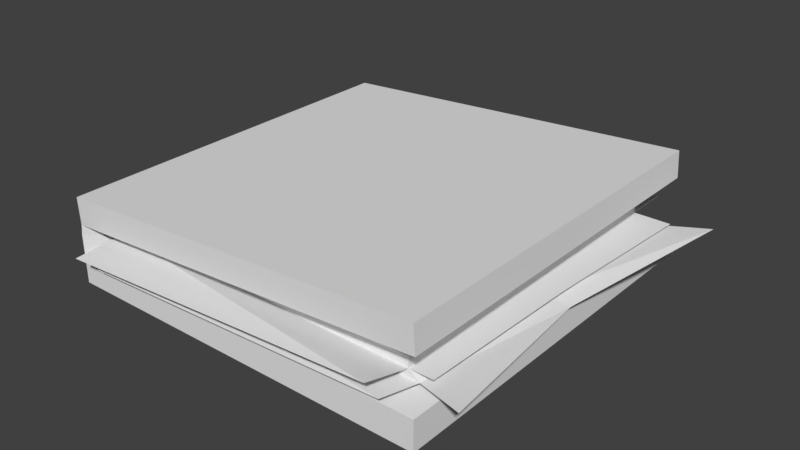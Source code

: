 # Source: Manual.blend  (saved by Blender 2.78.0; exported with 4.5.12 LTS)
import bpy
from mathutils import Matrix  # noqa: F401  (used for matrix-valued properties, if any)

bpy.ops.wm.read_factory_settings(use_empty=True)
scene = bpy.context.scene
scene.name = 'Scene'

# ---- collections
col_collection_1 = bpy.data.collections.new('Collection 1'); scene.collection.children.link(col_collection_1)

# ---- materials (node trees are filled in below, after node groups)
mat_mat_object_manual = bpy.data.materials.new('MAT_Object_manual')
mat_mat_object_manual.alpha_threshold = 0.0
mat_mat_object_manual.use_transparent_shadow = False
mat_mat_object_manual.roughness = 0.5
mat_mat_object_manual.line_color = (0.0, 0.0, 0.0, 1.0)

# ---- material node trees

# ---- world
world_world = bpy.data.worlds.new('World'); scene.world = world_world
world_world.color = (0.05088, 0.05088, 0.05088)
world_world.use_sun_shadow = False
world_world.sun_shadow_jitter_overblur = 0.0
world_world.cycles.sampling_method = 'MANUAL'

# ---- meshes
me_cube = bpy.data.meshes.new('Cube')
me_cube.from_pydata([(0.9327, 1.005, -0.227), (0.9327, -0.9948, -0.227), (-1.067, -0.9948, -0.227), (-1.067, 1.005, -0.227), (0.9289, 1.005, 0.3464), (0.9289, -0.9948, 0.3464), (-1.067, -0.9948, 0.2244), (-1.067, 1.005, 0.2244), (0.9375, 1.005, 0.2059), (0.9375, -0.9948, 0.2059), (-1.059, -0.9948, 0.08391), (-1.059, 1.005, 0.08391), (0.9327, 1.005, -0.0717), (0.9327, -0.9948, -0.0717), (-1.067, -0.9948, -0.0717), (-1.067, 1.005, -0.0717), (0.7977, 0.8702, -0.06121), (0.7977, 0.8702, 0.07316), (0.7977, -0.8598, -0.06121), (0.7977, -0.8598, 0.07316), (-0.9323, -0.8598, -0.06121), (-0.9323, -0.8598, 0.07316), (-0.9323, 0.8702, -0.06121), (-0.9323, 0.8702, 0.07316), (-1.067, -0.9948, 0.02954), (-1.067, 1.005, 0.02954), (0.7977, 0.8702, 0.02636), (0.7977, -0.8598, 0.02636), (-0.9323, -0.8598, 0.02636), (-0.9323, 0.8702, 0.02636), (-1.067, 0.005176, 0.2244), (0.9289, 0.005175, 0.3464), (-1.067, -0.9948, -0.02108), (-1.067, 1.005, -0.02108), (0.8527, 0.8702, -0.01743), (0.8527, -0.8598, -0.01743), (-0.9323, -0.8598, -0.01743), (-0.9323, 0.8702, -0.01743), (-1.067, 0.005176, -0.227), (0.9327, 0.005176, -0.227), (-1.059, 0.005176, 0.08391), (0.9375, 0.005175, 0.2059), (0.9327, 0.005175, -0.0717), (-1.067, 0.005176, -0.0717), (0.7977, 0.005175, 0.07316), (0.7977, 0.005175, -0.06121), (0.7977, 0.005175, 0.02636), (-1.067, 0.005176, 0.02954), (-1.067, 0.005176, -0.02108), (0.8527, 0.005175, -0.01743), (0.9912, 0.8702, 0.02636), (0.9197, -0.8598, 0.02636), (0.9392, 0.005175, 0.02636), (1.164, 0.975, 0.01467), (1.093, -0.9325, -0.0006863), (0.982, 0.005673, -0.03416), (0.7977, 1.108, 0.02636), (-0.9323, 1.108, 0.02636), (0.7977, 1.032, -0.06121), (-0.9323, 1.032, -0.06121), (0.8051, -1.046, -0.009736), (-0.8848, -1.058, -0.06642), (0.7966, -1.114, 0.09523), (-0.9312, -1.132, 0.008275)], [], [(39, 1, 2, 38), (31, 30, 6, 5), (41, 31, 5, 9), (9, 5, 6, 10), (40, 30, 7, 11), (12, 0, 3, 15), (4, 8, 11, 7), (47, 40, 11, 25), (9, 10, 21, 19), (42, 12, 16, 45), (39, 42, 13, 1), (1, 13, 14, 2), (38, 43, 15, 3), (25, 11, 23, 29), (27, 19, 21, 28), (46, 44, 19, 27), (34, 16, 22, 37), (12, 15, 22, 16), (11, 8, 17, 23), (14, 13, 18, 20), (32, 14, 20, 36), (41, 9, 19, 44), (10, 24, 28, 21), (17, 26, 29, 23), (49, 46, 27, 35), (35, 27, 28, 36), (33, 25, 29, 37), (48, 47, 25, 33), (14, 32, 48, 43), (43, 48, 33, 15), (15, 33, 37, 22), (18, 35, 36, 20), (45, 49, 35, 18), (24, 32, 36, 28), (26, 34, 37, 29), (16, 34, 49, 45), (32, 24, 47, 48), (34, 26, 46, 49), (8, 41, 44, 17), (26, 17, 44, 46), (2, 14, 43, 38), (0, 12, 42, 39), (13, 42, 45, 18), (24, 10, 40, 47), (10, 6, 30, 40), (8, 4, 31, 41), (4, 7, 30, 31), (0, 39, 38, 3), (46, 26, 50, 52), (27, 46, 52, 51), (49, 34, 53, 55), (35, 49, 55, 54), (26, 29, 57, 56), (16, 22, 59, 58), (36, 35, 60, 61), (28, 27, 62, 63)])
_uv = me_cube.uv_layers.new(name='UVMap')
_uv.uv.foreach_set('vector', [0.2227, 0.8905, 0.0004033, 0.8905, 0.0004033, 0.4458, 0.2227, 0.4458, 0.0004036, 0.2227, 0.445, 0.2227, 0.445, 0.445, 0.0004037, 0.445, 0.2227, 0.9683, 0.2227, 0.9996, 0.0004033, 0.9996, 0.0004033, 0.9683, 0.8905, 0.9621, 0.8905, 0.9934, 0.4458, 0.9934, 0.4458, 0.9621, 0.6682, 0.03169, 0.6682, 0.0004038, 0.8905, 0.0004033, 0.8905, 0.03169, 0.8905, 0.9268, 0.8905, 0.9613, 0.4458, 0.9613, 0.4458, 0.9268, 0.8905, 0.8592, 0.8905, 0.8905, 0.4458, 0.8905, 0.4458, 0.8592, 0.6682, 0.04393, 0.6682, 0.03169, 0.8905, 0.03169, 0.8905, 0.04393, 0.445, 0.9675, 0.0004033, 0.9675, 0.02772, 0.9367, 0.4122, 0.9268, 0.4458, 0.5731, 0.6682, 0.5731, 0.6381, 0.6032, 0.4458, 0.6032, 0.9258, 0.6674, 0.8913, 0.6674, 0.8913, 0.445, 0.9258, 0.445, 0.9258, 0.445, 0.8913, 0.445, 0.8913, 0.0004033, 0.9258, 0.0004033, 0.6682, 0.101, 0.6682, 0.06644, 0.8905, 0.06644, 0.8905, 0.101, 0.0004033, 0.9034, 0.001732, 0.8913, 0.04284, 0.8937, 0.04284, 0.9041, 0.8305, 0.6678, 0.8305, 0.6782, 0.4458, 0.6782, 0.4458, 0.6678, 0.6381, 0.7001, 0.6381, 0.7105, 0.4458, 0.7105, 0.4458, 0.7001, 0.4397, 0.9131, 0.4275, 0.9228, 0.04288, 0.9235, 0.04286, 0.9138, 0.8905, 0.8584, 0.4458, 0.8584, 0.4759, 0.8283, 0.8605, 0.8283, 0.4458, 0.2862, 0.8905, 0.2862, 0.8576, 0.327, 0.4732, 0.3171, 0.4458, 0.4548, 0.8905, 0.4548, 0.8605, 0.4849, 0.4759, 0.4849, 0.6696, 0.497, 0.6703, 0.4857, 0.7125, 0.4906, 0.712, 0.5003, 0.6682, 0.5723, 0.4458, 0.5723, 0.4759, 0.5294, 0.6682, 0.5294, 0.6696, 0.5204, 0.669, 0.5082, 0.7114, 0.51, 0.7108, 0.5204, 0.4275, 0.8937, 0.4275, 0.9041, 0.04284, 0.9041, 0.04284, 0.8937, 0.6381, 0.6349, 0.6381, 0.6505, 0.4458, 0.6505, 0.4458, 0.6349, 0.8427, 0.679, 0.8305, 0.6887, 0.4458, 0.6887, 0.4458, 0.679, 0.0004238, 0.9147, 0.0004033, 0.9034, 0.04284, 0.9041, 0.04286, 0.9138, 0.6682, 0.05518, 0.6682, 0.04393, 0.8905, 0.04393, 0.8905, 0.05518, 0.4458, 0.06644, 0.4458, 0.05518, 0.6682, 0.05518, 0.6682, 0.06644, 0.6682, 0.06644, 0.6682, 0.05518, 0.8905, 0.05518, 0.8905, 0.06644, 0.0004443, 0.9259, 0.0004238, 0.9147, 0.04286, 0.9138, 0.04288, 0.9235, 0.8305, 0.6895, 0.8427, 0.6993, 0.4458, 0.6993, 0.4458, 0.6895, 0.6381, 0.6513, 0.6381, 0.667, 0.4458, 0.667, 0.4458, 0.6513, 0.669, 0.5082, 0.6696, 0.497, 0.712, 0.5003, 0.7114, 0.51, 0.4275, 0.9034, 0.4397, 0.9131, 0.04286, 0.9138, 0.04284, 0.9041, 0.8305, 0.6513, 0.8305, 0.667, 0.6381, 0.667, 0.6381, 0.6513, 0.4458, 0.05518, 0.4458, 0.04393, 0.6682, 0.04393, 0.6682, 0.05518, 0.8305, 0.6349, 0.8305, 0.6505, 0.6381, 0.6505, 0.6381, 0.6349, 0.6682, 0.5286, 0.4458, 0.5286, 0.4458, 0.4857, 0.6381, 0.4857, 0.4275, 0.9041, 0.4275, 0.8937, 0.6198, 0.8937, 0.6198, 0.9041, 0.4458, 0.101, 0.4458, 0.06644, 0.6682, 0.06644, 0.6682, 0.101, 0.9258, 0.8897, 0.8913, 0.8897, 0.8913, 0.6674, 0.9258, 0.6674, 0.4458, 0.604, 0.6682, 0.604, 0.6682, 0.6341, 0.4759, 0.6341, 0.4458, 0.04393, 0.4458, 0.03169, 0.6682, 0.03169, 0.6682, 0.04393, 0.4458, 0.03169, 0.4458, 0.0004043, 0.6682, 0.0004038, 0.6682, 0.03169, 0.445, 0.9683, 0.445, 0.9996, 0.2227, 0.9996, 0.2227, 0.9683, 0.0004033, 0.0004036, 0.445, 0.0004033, 0.445, 0.2227, 0.0004036, 0.2227, 0.445, 0.8905, 0.2227, 0.8905, 0.2227, 0.4458, 0.445, 0.4458, 0.6381, 0.3741, 0.8305, 0.3741, 0.8305, 0.4171, 0.6381, 0.4056, 0.4458, 0.3741, 0.6381, 0.3741, 0.6381, 0.4056, 0.4458, 0.4013, 0.6523, 0.1091, 0.8444, 0.1018, 0.8706, 0.1704, 0.6535, 0.138, 0.4601, 0.1163, 0.6523, 0.1091, 0.6535, 0.138, 0.4458, 0.1704, 0.8305, 0.2854, 0.4458, 0.2854, 0.4458, 0.2326, 0.8305, 0.2326, 0.8305, 0.454, 0.4458, 0.454, 0.4458, 0.418, 0.8305, 0.418, 0.4458, 0.3278, 0.8427, 0.3278, 0.8321, 0.3691, 0.4562, 0.3733, 0.4464, 0.1712, 0.831, 0.1733, 0.8305, 0.2318, 0.4458, 0.2318])
_ca = me_cube.color_attributes.new('Col', 'BYTE_COLOR', 'CORNER')
_ca.data.foreach_set('color', [1.0, 1.0, 1.0, 1.0, 1.0, 1.0, 1.0, 1.0, 1.0, 1.0, 1.0, 1.0, 1.0, 1.0, 1.0, 1.0, 1.0, 1.0, 1.0, 1.0, 1.0, 1.0, 1.0, 1.0, 1.0, 1.0, 1.0, 1.0, 1.0, 1.0, 1.0, 1.0, 1.0, 1.0, 1.0, 1.0, 1.0, 1.0, 1.0, 1.0, 1.0, 1.0, 1.0, 1.0, 1.0, 1.0, 1.0, 1.0, 1.0, 1.0, 1.0, 1.0, 1.0, 1.0, 1.0, 1.0, 1.0, 1.0, 1.0, 1.0, 1.0, 1.0, 1.0, 1.0, 1.0, 1.0, 1.0, 1.0, 1.0, 1.0, 1.0, 1.0, 1.0, 1.0, 1.0, 1.0, 1.0, 1.0, 1.0, 1.0, 1.0, 1.0, 1.0, 1.0, 1.0, 1.0, 1.0, 1.0, 1.0, 1.0, 1.0, 1.0, 1.0, 1.0, 1.0, 1.0, 1.0, 1.0, 1.0, 1.0, 1.0, 1.0, 1.0, 1.0, 1.0, 1.0, 1.0, 1.0, 1.0, 1.0, 1.0, 1.0, 1.0, 1.0, 1.0, 1.0, 1.0, 1.0, 1.0, 1.0, 1.0, 1.0, 1.0, 1.0, 1.0, 1.0, 1.0, 1.0, 1.0, 1.0, 1.0, 1.0, 1.0, 1.0, 1.0, 1.0, 1.0, 1.0, 1.0, 1.0, 1.0, 1.0, 1.0, 1.0, 1.0, 1.0, 1.0, 1.0, 1.0, 1.0, 1.0, 1.0, 1.0, 1.0, 1.0, 1.0, 1.0, 1.0, 1.0, 1.0, 1.0, 1.0, 1.0, 1.0, 1.0, 1.0, 1.0, 1.0, 1.0, 1.0, 1.0, 1.0, 1.0, 1.0, 1.0, 1.0, 1.0, 1.0, 1.0, 1.0, 1.0, 1.0, 1.0, 1.0, 1.0, 1.0, 1.0, 1.0, 1.0, 1.0, 1.0, 1.0, 1.0, 1.0, 1.0, 1.0, 1.0, 1.0, 1.0, 1.0, 1.0, 1.0, 1.0, 1.0, 1.0, 1.0, 1.0, 1.0, 1.0, 1.0, 1.0, 1.0, 1.0, 1.0, 1.0, 1.0, 1.0, 1.0, 1.0, 1.0, 1.0, 1.0, 1.0, 1.0, 1.0, 1.0, 1.0, 1.0, 1.0, 1.0, 1.0, 1.0, 1.0, 1.0, 1.0, 1.0, 1.0, 1.0, 1.0, 1.0, 1.0, 1.0, 1.0, 1.0, 1.0, 1.0, 1.0, 1.0, 1.0, 1.0, 1.0, 1.0, 1.0, 1.0, 1.0, 1.0, 1.0, 1.0, 1.0, 1.0, 1.0, 1.0, 1.0, 1.0, 1.0, 1.0, 1.0, 1.0, 1.0, 1.0, 1.0, 1.0, 1.0, 1.0, 1.0, 1.0, 1.0, 1.0, 1.0, 1.0, 1.0, 1.0, 1.0, 1.0, 1.0, 1.0, 1.0, 1.0, 1.0, 1.0, 1.0, 1.0, 1.0, 1.0, 1.0, 1.0, 1.0, 1.0, 1.0, 1.0, 1.0, 1.0, 1.0, 1.0, 1.0, 1.0, 1.0, 1.0, 1.0, 1.0, 1.0, 1.0, 1.0, 1.0, 1.0, 1.0, 1.0, 1.0, 1.0, 1.0, 1.0, 1.0, 1.0, 1.0, 1.0, 1.0, 1.0, 1.0, 1.0, 1.0, 1.0, 1.0, 1.0, 1.0, 1.0, 1.0, 1.0, 1.0, 1.0, 1.0, 1.0, 1.0, 1.0, 1.0, 1.0, 1.0, 1.0, 1.0, 1.0, 1.0, 1.0, 1.0, 1.0, 1.0, 1.0, 1.0, 1.0, 1.0, 1.0, 1.0, 1.0, 1.0, 1.0, 1.0, 1.0, 1.0, 1.0, 1.0, 1.0, 1.0, 1.0, 1.0, 1.0, 1.0, 1.0, 1.0, 1.0, 1.0, 1.0, 1.0, 1.0, 1.0, 1.0, 1.0, 1.0, 1.0, 1.0, 1.0, 1.0, 1.0, 1.0, 1.0, 1.0, 1.0, 1.0, 1.0, 1.0, 1.0, 1.0, 1.0, 1.0, 1.0, 1.0, 1.0, 1.0, 1.0, 1.0, 1.0, 1.0, 1.0, 1.0, 1.0, 1.0, 1.0, 1.0, 1.0, 1.0, 1.0, 1.0, 1.0, 1.0, 1.0, 1.0, 1.0, 1.0, 1.0, 1.0, 1.0, 1.0, 1.0, 1.0, 1.0, 1.0, 1.0, 1.0, 1.0, 1.0, 1.0, 1.0, 1.0, 1.0, 1.0, 1.0, 1.0, 1.0, 1.0, 1.0, 1.0, 1.0, 1.0, 1.0, 1.0, 1.0, 1.0, 1.0, 1.0, 1.0, 1.0, 1.0, 1.0, 1.0, 1.0, 1.0, 1.0, 1.0, 1.0, 1.0, 1.0, 1.0, 1.0, 1.0, 1.0, 1.0, 1.0, 1.0, 1.0, 1.0, 1.0, 1.0, 1.0, 1.0, 1.0, 1.0, 1.0, 1.0, 1.0, 1.0, 1.0, 1.0, 1.0, 1.0, 1.0, 1.0, 1.0, 1.0, 1.0, 1.0, 1.0, 1.0, 1.0, 1.0, 1.0, 1.0, 1.0, 1.0, 1.0, 1.0, 1.0, 1.0, 1.0, 1.0, 1.0, 1.0, 1.0, 1.0, 1.0, 1.0, 1.0, 1.0, 1.0, 1.0, 1.0, 1.0, 1.0, 1.0, 1.0, 1.0, 1.0, 1.0, 1.0, 1.0, 1.0, 1.0, 1.0, 1.0, 1.0, 1.0, 1.0, 1.0, 1.0, 1.0, 1.0, 1.0, 1.0, 1.0, 1.0, 1.0, 1.0, 1.0, 1.0, 1.0, 1.0, 1.0, 1.0, 1.0, 1.0, 1.0, 1.0, 1.0, 1.0, 1.0, 1.0, 1.0, 1.0, 1.0, 1.0, 1.0, 1.0, 1.0, 1.0, 1.0, 1.0, 1.0, 1.0, 1.0, 1.0, 1.0, 1.0, 1.0, 1.0, 1.0, 1.0, 1.0, 1.0, 1.0, 1.0, 1.0, 1.0, 1.0, 1.0, 1.0, 1.0, 1.0, 1.0, 1.0, 1.0, 1.0, 1.0, 1.0, 1.0, 1.0, 1.0, 1.0, 1.0, 1.0, 1.0, 1.0, 1.0, 1.0, 1.0, 1.0, 1.0, 1.0, 1.0, 1.0, 1.0, 1.0, 1.0, 1.0, 1.0, 1.0, 1.0, 1.0, 1.0, 1.0, 1.0, 1.0, 1.0, 1.0, 1.0, 1.0, 1.0, 1.0, 1.0, 1.0, 1.0, 1.0, 1.0, 1.0, 1.0, 1.0, 1.0, 1.0, 1.0, 1.0, 1.0, 1.0, 1.0, 1.0, 1.0, 1.0, 1.0, 1.0, 1.0, 1.0, 1.0, 1.0, 1.0, 1.0, 1.0, 1.0, 1.0, 1.0, 1.0, 1.0, 1.0, 1.0, 1.0, 1.0, 1.0, 1.0, 1.0, 1.0, 1.0, 1.0, 1.0, 1.0, 1.0, 1.0, 1.0, 1.0, 1.0, 1.0, 1.0, 1.0, 1.0, 1.0, 1.0, 1.0, 1.0, 1.0, 1.0, 1.0, 1.0, 1.0, 1.0, 1.0, 1.0, 1.0, 1.0, 1.0, 1.0, 1.0, 1.0, 1.0, 1.0, 1.0, 1.0, 1.0, 1.0, 1.0, 1.0, 1.0, 1.0, 1.0, 1.0, 1.0, 1.0, 1.0, 1.0, 1.0, 1.0, 1.0, 1.0, 1.0, 1.0, 1.0, 1.0, 1.0, 1.0, 1.0, 1.0, 1.0, 1.0, 1.0, 1.0, 1.0, 1.0, 1.0, 1.0, 1.0, 1.0, 1.0, 1.0, 1.0, 1.0, 1.0, 1.0, 1.0, 1.0, 1.0, 1.0, 1.0, 1.0, 1.0, 1.0, 1.0, 1.0, 1.0, 1.0, 1.0, 1.0, 1.0, 1.0, 1.0, 1.0, 1.0, 1.0, 1.0, 1.0, 1.0, 1.0, 1.0, 1.0, 1.0, 1.0, 1.0, 1.0, 1.0, 1.0, 1.0, 1.0, 1.0, 1.0, 1.0, 1.0, 1.0, 1.0, 1.0, 1.0, 1.0, 1.0, 1.0, 1.0, 1.0, 1.0, 1.0, 1.0, 1.0, 1.0, 1.0, 1.0, 1.0, 1.0, 1.0, 1.0, 1.0, 1.0, 1.0, 1.0, 1.0, 1.0, 1.0, 1.0, 1.0, 1.0, 1.0, 1.0, 1.0, 1.0, 1.0, 1.0, 1.0, 1.0, 1.0, 1.0, 1.0, 1.0, 1.0, 1.0, 1.0, 1.0, 1.0, 1.0, 1.0, 1.0, 1.0, 1.0, 1.0, 1.0, 1.0, 1.0, 1.0, 1.0, 1.0, 1.0, 1.0, 1.0, 1.0, 1.0, 1.0, 1.0, 1.0, 1.0, 1.0, 1.0, 1.0, 1.0, 1.0, 1.0, 1.0, 1.0, 1.0, 1.0, 1.0, 1.0, 1.0, 1.0, 1.0, 1.0, 1.0, 1.0, 1.0, 1.0, 1.0, 1.0, 1.0, 1.0, 1.0, 1.0, 1.0, 1.0, 1.0, 1.0, 1.0, 1.0, 1.0, 1.0, 1.0, 1.0, 1.0, 1.0, 1.0, 1.0, 1.0, 1.0])
me_cube.materials.append(mat_mat_object_manual)
me_cube.use_remesh_preserve_volume = False
me_cube.use_remesh_preserve_attributes = False
me_cube.use_mirror_vertex_groups = False
me_cube.use_paint_bone_selection = False
me_cube.use_paint_mask = True
me_cube.update()

# ---- objects
ob_cube = bpy.data.objects.new('Cube', me_cube)

# ---- transforms, parenting, visibility, modifiers, constraints
ob_cube.location = (0.0, 0.0, 0.0)
ob_cube.lock_rotations_4d = False
ob_cube.empty_display_type = 'ARROWS'
ob_cube.lineart.crease_threshold = 0.0

# ---- collection membership
col_collection_1.objects.link(ob_cube)

# ---- scene / render settings (as saved in the file)
scene.frame_start = 1; scene.frame_end = 250; scene.frame_set(1)
scene.render.engine = 'BLENDER_EEVEE_NEXT'
scene.render.resolution_percentage = 50
scene.render.dither_intensity = 0.0
scene.cycles.use_denoising = False
scene.cycles.samples = 128
scene.cycles.sampling_pattern = 'TABULATED_SOBOL'
scene.cycles.light_sampling_threshold = 0.0
scene.cycles.use_adaptive_sampling = False
scene.cycles.use_light_tree = False
scene.cycles.blur_glossy = 0.0
scene.cycles.sample_clamp_indirect = 0.0
scene.view_settings.view_transform = 'Standard'
bpy.context.view_layer.update()

# ---- added for rendering (the .blend has no active camera and no usable light): camera, sun
cam_auto = bpy.data.cameras.new('AutoCamera')
cam_auto.lens = 50.0
cam_auto.sensor_width = 36.0
cam_auto.clip_end = 1000.0
ob_auto_camera = bpy.data.objects.new('AutoCamera', cam_auto)
scene.collection.objects.link(ob_auto_camera)
ob_auto_camera.location = (3.02152, -3.57966, 2.43808)
ob_auto_camera.rotation_euler = (1.09748, -7.21219e-08, 0.694738)
scene.camera = ob_auto_camera
light_auto_sun = bpy.data.lights.new('AutoSun', 'SUN')
light_auto_sun.energy = 3.0
light_auto_sun.angle = 0.0523599
ob_auto_sun = bpy.data.objects.new('AutoSun', light_auto_sun)
scene.collection.objects.link(ob_auto_sun)
ob_auto_sun.rotation_euler = (0.872665, 0.174533, 0.523599)
bpy.context.view_layer.update()
